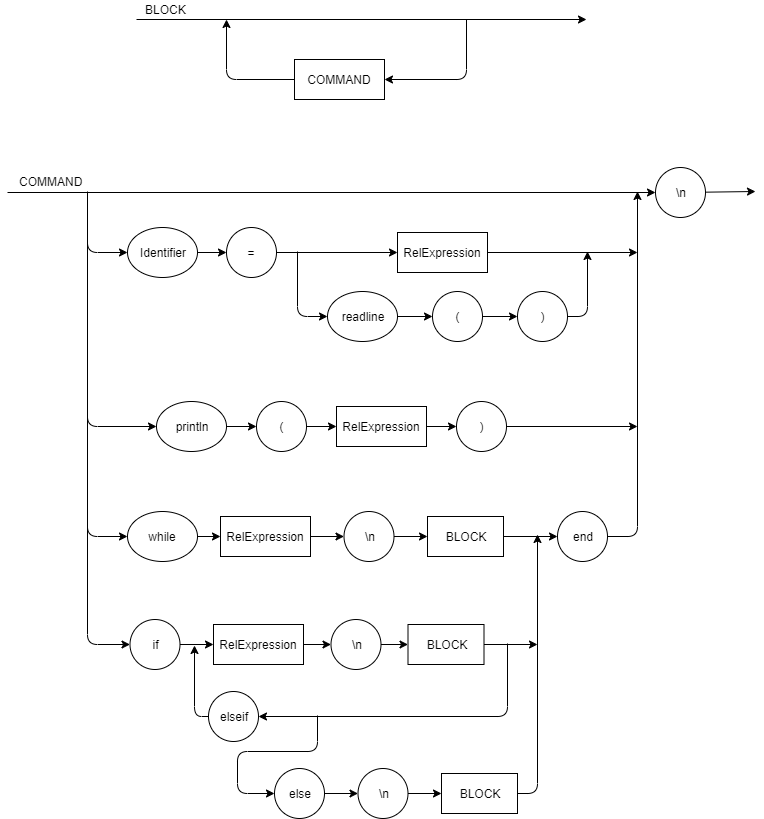

The diagram above was exported from draw.io. Its source (the exported page's mxGraphModel, read from the mxfile embedded in the PNG):
<mxGraphModel dx="1094" dy="232" grid="1" gridSize="10" guides="1" tooltips="1" connect="1" arrows="1" fold="1" page="1" pageScale="1" pageWidth="827" pageHeight="1169" math="0" shadow="0">
  <root>
    <mxCell id="0" />
    <mxCell id="1" parent="0" />
    <mxCell id="defN4nGUiw-y-V0pycVe-1" value="" style="endArrow=classic;html=1;" parent="1" edge="1">
      <mxGeometry width="50" height="50" relative="1" as="geometry">
        <mxPoint x="189" y="58" as="sourcePoint" />
        <mxPoint x="639" y="58" as="targetPoint" />
      </mxGeometry>
    </mxCell>
    <mxCell id="defN4nGUiw-y-V0pycVe-2" value="COMMAND" style="rounded=0;whiteSpace=wrap;html=1;" parent="1" vertex="1">
      <mxGeometry x="347" y="98" width="90" height="40" as="geometry" />
    </mxCell>
    <mxCell id="defN4nGUiw-y-V0pycVe-3" value="" style="endArrow=classic;html=1;entryX=1;entryY=0.5;entryDx=0;entryDy=0;" parent="1" target="defN4nGUiw-y-V0pycVe-2" edge="1">
      <mxGeometry width="50" height="50" relative="1" as="geometry">
        <mxPoint x="519" y="58" as="sourcePoint" />
        <mxPoint x="229" y="158" as="targetPoint" />
        <Array as="points">
          <mxPoint x="519" y="118" />
        </Array>
      </mxGeometry>
    </mxCell>
    <mxCell id="defN4nGUiw-y-V0pycVe-4" value="" style="endArrow=classic;html=1;exitX=0;exitY=0.5;exitDx=0;exitDy=0;" parent="1" source="defN4nGUiw-y-V0pycVe-2" edge="1">
      <mxGeometry width="50" height="50" relative="1" as="geometry">
        <mxPoint x="179" y="208" as="sourcePoint" />
        <mxPoint x="279" y="58" as="targetPoint" />
        <Array as="points">
          <mxPoint x="279" y="118" />
        </Array>
      </mxGeometry>
    </mxCell>
    <mxCell id="defN4nGUiw-y-V0pycVe-5" value="BLOCK" style="text;html=1;resizable=0;points=[];autosize=1;align=left;verticalAlign=top;spacingTop=-4;" parent="1" vertex="1">
      <mxGeometry x="196" y="39" width="60" height="20" as="geometry" />
    </mxCell>
    <mxCell id="defN4nGUiw-y-V0pycVe-6" value="" style="endArrow=classic;html=1;" parent="1" source="defN4nGUiw-y-V0pycVe-7" edge="1">
      <mxGeometry width="50" height="50" relative="1" as="geometry">
        <mxPoint x="348" y="230" as="sourcePoint" />
        <mxPoint x="808" y="230" as="targetPoint" />
      </mxGeometry>
    </mxCell>
    <mxCell id="defN4nGUiw-y-V0pycVe-7" value="\n" style="ellipse;whiteSpace=wrap;html=1;" parent="1" vertex="1">
      <mxGeometry x="708" y="206" width="50" height="50" as="geometry" />
    </mxCell>
    <mxCell id="defN4nGUiw-y-V0pycVe-8" value="" style="endArrow=classic;html=1;" parent="1" target="defN4nGUiw-y-V0pycVe-7" edge="1">
      <mxGeometry width="50" height="50" relative="1" as="geometry">
        <mxPoint x="60" y="231" as="sourcePoint" />
        <mxPoint x="735" y="230" as="targetPoint" />
      </mxGeometry>
    </mxCell>
    <mxCell id="defN4nGUiw-y-V0pycVe-15" style="edgeStyle=orthogonalEdgeStyle;rounded=0;orthogonalLoop=1;jettySize=auto;html=1;exitX=1;exitY=0.5;exitDx=0;exitDy=0;entryX=0;entryY=0.5;entryDx=0;entryDy=0;" parent="1" source="defN4nGUiw-y-V0pycVe-9" target="defN4nGUiw-y-V0pycVe-10" edge="1">
      <mxGeometry relative="1" as="geometry" />
    </mxCell>
    <mxCell id="defN4nGUiw-y-V0pycVe-9" value="Identifier" style="ellipse;whiteSpace=wrap;html=1;" parent="1" vertex="1">
      <mxGeometry x="180" y="266" width="70" height="50" as="geometry" />
    </mxCell>
    <mxCell id="defN4nGUiw-y-V0pycVe-14" style="edgeStyle=orthogonalEdgeStyle;rounded=0;orthogonalLoop=1;jettySize=auto;html=1;exitX=1;exitY=0.5;exitDx=0;exitDy=0;entryX=0;entryY=0.5;entryDx=0;entryDy=0;" parent="1" source="defN4nGUiw-y-V0pycVe-10" target="defN4nGUiw-y-V0pycVe-11" edge="1">
      <mxGeometry relative="1" as="geometry" />
    </mxCell>
    <mxCell id="defN4nGUiw-y-V0pycVe-10" value="=" style="ellipse;whiteSpace=wrap;html=1;" parent="1" vertex="1">
      <mxGeometry x="279" y="266" width="50" height="50" as="geometry" />
    </mxCell>
    <mxCell id="defN4nGUiw-y-V0pycVe-11" value="RelExpression" style="rounded=0;whiteSpace=wrap;html=1;" parent="1" vertex="1">
      <mxGeometry x="450" y="271" width="90" height="40" as="geometry" />
    </mxCell>
    <mxCell id="defN4nGUiw-y-V0pycVe-16" value="" style="endArrow=classic;html=1;entryX=0;entryY=0.5;entryDx=0;entryDy=0;" parent="1" target="defN4nGUiw-y-V0pycVe-9" edge="1">
      <mxGeometry width="50" height="50" relative="1" as="geometry">
        <mxPoint x="140" y="230" as="sourcePoint" />
        <mxPoint x="315" y="340" as="targetPoint" />
        <Array as="points">
          <mxPoint x="140" y="291" />
        </Array>
      </mxGeometry>
    </mxCell>
    <mxCell id="defN4nGUiw-y-V0pycVe-22" style="edgeStyle=orthogonalEdgeStyle;rounded=0;orthogonalLoop=1;jettySize=auto;html=1;exitX=1;exitY=0.5;exitDx=0;exitDy=0;entryX=0;entryY=0.5;entryDx=0;entryDy=0;" parent="1" source="defN4nGUiw-y-V0pycVe-17" target="defN4nGUiw-y-V0pycVe-18" edge="1">
      <mxGeometry relative="1" as="geometry" />
    </mxCell>
    <mxCell id="defN4nGUiw-y-V0pycVe-17" value="println" style="ellipse;whiteSpace=wrap;html=1;" parent="1" vertex="1">
      <mxGeometry x="209" y="440" width="70" height="50" as="geometry" />
    </mxCell>
    <mxCell id="defN4nGUiw-y-V0pycVe-23" style="edgeStyle=orthogonalEdgeStyle;rounded=0;orthogonalLoop=1;jettySize=auto;html=1;exitX=1;exitY=0.5;exitDx=0;exitDy=0;entryX=0;entryY=0.5;entryDx=0;entryDy=0;" parent="1" source="defN4nGUiw-y-V0pycVe-18" target="defN4nGUiw-y-V0pycVe-19" edge="1">
      <mxGeometry relative="1" as="geometry" />
    </mxCell>
    <mxCell id="defN4nGUiw-y-V0pycVe-18" value="(" style="ellipse;whiteSpace=wrap;html=1;" parent="1" vertex="1">
      <mxGeometry x="309" y="440" width="50" height="50" as="geometry" />
    </mxCell>
    <mxCell id="defN4nGUiw-y-V0pycVe-24" style="edgeStyle=orthogonalEdgeStyle;rounded=0;orthogonalLoop=1;jettySize=auto;html=1;exitX=1;exitY=0.5;exitDx=0;exitDy=0;entryX=0;entryY=0.5;entryDx=0;entryDy=0;" parent="1" source="defN4nGUiw-y-V0pycVe-19" target="defN4nGUiw-y-V0pycVe-20" edge="1">
      <mxGeometry relative="1" as="geometry" />
    </mxCell>
    <mxCell id="defN4nGUiw-y-V0pycVe-19" value="RelExpression" style="rounded=0;whiteSpace=wrap;html=1;" parent="1" vertex="1">
      <mxGeometry x="389" y="445" width="90" height="40" as="geometry" />
    </mxCell>
    <mxCell id="defN4nGUiw-y-V0pycVe-20" value=")" style="ellipse;whiteSpace=wrap;html=1;" parent="1" vertex="1">
      <mxGeometry x="509" y="440" width="50" height="50" as="geometry" />
    </mxCell>
    <mxCell id="defN4nGUiw-y-V0pycVe-21" value="" style="endArrow=classic;html=1;entryX=0;entryY=0.5;entryDx=0;entryDy=0;" parent="1" target="defN4nGUiw-y-V0pycVe-17" edge="1">
      <mxGeometry width="50" height="50" relative="1" as="geometry">
        <mxPoint x="140" y="270" as="sourcePoint" />
        <mxPoint x="100" y="420" as="targetPoint" />
        <Array as="points">
          <mxPoint x="140" y="465" />
        </Array>
      </mxGeometry>
    </mxCell>
    <mxCell id="defN4nGUiw-y-V0pycVe-25" value="" style="endArrow=classic;html=1;exitX=1;exitY=0.5;exitDx=0;exitDy=0;" parent="1" source="q_IPDbfoaq0Z0eR2qjk9-18" edge="1">
      <mxGeometry width="50" height="50" relative="1" as="geometry">
        <mxPoint x="650" y="830" as="sourcePoint" />
        <mxPoint x="690" y="230" as="targetPoint" />
        <Array as="points">
          <mxPoint x="690" y="575" />
        </Array>
      </mxGeometry>
    </mxCell>
    <mxCell id="defN4nGUiw-y-V0pycVe-26" value="COMMAND" style="text;html=1;resizable=0;points=[];autosize=1;align=left;verticalAlign=top;spacingTop=-4;" parent="1" vertex="1">
      <mxGeometry x="70" y="211" width="80" height="20" as="geometry" />
    </mxCell>
    <mxCell id="q_IPDbfoaq0Z0eR2qjk9-1" value="" style="endArrow=classic;html=1;exitX=1;exitY=0.5;exitDx=0;exitDy=0;" edge="1" parent="1" source="defN4nGUiw-y-V0pycVe-11">
      <mxGeometry width="50" height="50" relative="1" as="geometry">
        <mxPoint x="566" y="291" as="sourcePoint" />
        <mxPoint x="690" y="291" as="targetPoint" />
      </mxGeometry>
    </mxCell>
    <mxCell id="q_IPDbfoaq0Z0eR2qjk9-2" value="readline" style="ellipse;whiteSpace=wrap;html=1;" vertex="1" parent="1">
      <mxGeometry x="380" y="330" width="70" height="50" as="geometry" />
    </mxCell>
    <mxCell id="q_IPDbfoaq0Z0eR2qjk9-3" style="edgeStyle=orthogonalEdgeStyle;rounded=0;orthogonalLoop=1;jettySize=auto;html=1;exitX=1;exitY=0.5;exitDx=0;exitDy=0;entryX=0;entryY=0.5;entryDx=0;entryDy=0;" edge="1" parent="1" target="q_IPDbfoaq0Z0eR2qjk9-4" source="q_IPDbfoaq0Z0eR2qjk9-2">
      <mxGeometry relative="1" as="geometry">
        <mxPoint x="499" y="355" as="sourcePoint" />
      </mxGeometry>
    </mxCell>
    <mxCell id="q_IPDbfoaq0Z0eR2qjk9-4" value="(" style="ellipse;whiteSpace=wrap;html=1;" vertex="1" parent="1">
      <mxGeometry x="485" y="330" width="50" height="50" as="geometry" />
    </mxCell>
    <mxCell id="q_IPDbfoaq0Z0eR2qjk9-5" style="edgeStyle=orthogonalEdgeStyle;rounded=0;orthogonalLoop=1;jettySize=auto;html=1;exitX=1;exitY=0.5;exitDx=0;exitDy=0;entryX=0;entryY=0.5;entryDx=0;entryDy=0;" edge="1" parent="1" target="q_IPDbfoaq0Z0eR2qjk9-6" source="q_IPDbfoaq0Z0eR2qjk9-4">
      <mxGeometry relative="1" as="geometry">
        <mxPoint x="564" y="355" as="sourcePoint" />
      </mxGeometry>
    </mxCell>
    <mxCell id="q_IPDbfoaq0Z0eR2qjk9-6" value=")" style="ellipse;whiteSpace=wrap;html=1;" vertex="1" parent="1">
      <mxGeometry x="570" y="330" width="50" height="50" as="geometry" />
    </mxCell>
    <mxCell id="q_IPDbfoaq0Z0eR2qjk9-7" value="" style="endArrow=classic;html=1;entryX=0;entryY=0.5;entryDx=0;entryDy=0;" edge="1" parent="1" target="q_IPDbfoaq0Z0eR2qjk9-2">
      <mxGeometry width="50" height="50" relative="1" as="geometry">
        <mxPoint x="350" y="290" as="sourcePoint" />
        <mxPoint x="279" y="380" as="targetPoint" />
        <Array as="points">
          <mxPoint x="350" y="355" />
        </Array>
      </mxGeometry>
    </mxCell>
    <mxCell id="q_IPDbfoaq0Z0eR2qjk9-8" value="" style="endArrow=classic;html=1;exitX=1;exitY=0.5;exitDx=0;exitDy=0;" edge="1" parent="1" source="q_IPDbfoaq0Z0eR2qjk9-6">
      <mxGeometry width="50" height="50" relative="1" as="geometry">
        <mxPoint x="635" y="405" as="sourcePoint" />
        <mxPoint x="640" y="290" as="targetPoint" />
        <Array as="points">
          <mxPoint x="640" y="355" />
        </Array>
      </mxGeometry>
    </mxCell>
    <mxCell id="q_IPDbfoaq0Z0eR2qjk9-9" value="while" style="ellipse;whiteSpace=wrap;html=1;" vertex="1" parent="1">
      <mxGeometry x="180" y="550" width="70" height="50" as="geometry" />
    </mxCell>
    <mxCell id="q_IPDbfoaq0Z0eR2qjk9-10" value="RelExpression" style="rounded=0;whiteSpace=wrap;html=1;" vertex="1" parent="1">
      <mxGeometry x="273" y="555" width="90" height="40" as="geometry" />
    </mxCell>
    <mxCell id="q_IPDbfoaq0Z0eR2qjk9-11" value="" style="endArrow=classic;html=1;entryX=0;entryY=0.5;entryDx=0;entryDy=0;exitX=1;exitY=0.5;exitDx=0;exitDy=0;" edge="1" parent="1" source="q_IPDbfoaq0Z0eR2qjk9-9" target="q_IPDbfoaq0Z0eR2qjk9-10">
      <mxGeometry width="50" height="50" relative="1" as="geometry">
        <mxPoint x="241" y="630" as="sourcePoint" />
        <mxPoint x="291" y="580" as="targetPoint" />
      </mxGeometry>
    </mxCell>
    <mxCell id="q_IPDbfoaq0Z0eR2qjk9-12" value="BLOCK" style="rounded=0;whiteSpace=wrap;html=1;" vertex="1" parent="1">
      <mxGeometry x="480" y="555" width="76" height="40" as="geometry" />
    </mxCell>
    <mxCell id="q_IPDbfoaq0Z0eR2qjk9-14" value="\n" style="ellipse;whiteSpace=wrap;html=1;" vertex="1" parent="1">
      <mxGeometry x="396.5" y="550" width="50" height="50" as="geometry" />
    </mxCell>
    <mxCell id="q_IPDbfoaq0Z0eR2qjk9-15" value="" style="endArrow=classic;html=1;exitX=1;exitY=0.5;exitDx=0;exitDy=0;entryX=0;entryY=0.5;entryDx=0;entryDy=0;" edge="1" parent="1" source="q_IPDbfoaq0Z0eR2qjk9-10" target="q_IPDbfoaq0Z0eR2qjk9-14">
      <mxGeometry width="50" height="50" relative="1" as="geometry">
        <mxPoint x="346.5" y="645" as="sourcePoint" />
        <mxPoint x="396.5" y="595" as="targetPoint" />
      </mxGeometry>
    </mxCell>
    <mxCell id="q_IPDbfoaq0Z0eR2qjk9-16" value="" style="endArrow=classic;html=1;exitX=1;exitY=0.5;exitDx=0;exitDy=0;entryX=0;entryY=0.5;entryDx=0;entryDy=0;" edge="1" parent="1" source="q_IPDbfoaq0Z0eR2qjk9-14" target="q_IPDbfoaq0Z0eR2qjk9-12">
      <mxGeometry width="50" height="50" relative="1" as="geometry">
        <mxPoint x="425" y="660" as="sourcePoint" />
        <mxPoint x="475" y="610" as="targetPoint" />
      </mxGeometry>
    </mxCell>
    <mxCell id="q_IPDbfoaq0Z0eR2qjk9-17" value="" style="endArrow=classic;html=1;exitX=1;exitY=0.5;exitDx=0;exitDy=0;entryX=0;entryY=0.5;entryDx=0;entryDy=0;" edge="1" parent="1" source="q_IPDbfoaq0Z0eR2qjk9-12" target="q_IPDbfoaq0Z0eR2qjk9-18">
      <mxGeometry width="50" height="50" relative="1" as="geometry">
        <mxPoint x="561" y="595" as="sourcePoint" />
        <mxPoint x="556" y="690" as="targetPoint" />
      </mxGeometry>
    </mxCell>
    <mxCell id="q_IPDbfoaq0Z0eR2qjk9-18" value="end" style="ellipse;whiteSpace=wrap;html=1;" vertex="1" parent="1">
      <mxGeometry x="610" y="550" width="50" height="50" as="geometry" />
    </mxCell>
    <mxCell id="q_IPDbfoaq0Z0eR2qjk9-19" value="" style="endArrow=classic;html=1;entryX=0;entryY=0.5;entryDx=0;entryDy=0;" edge="1" parent="1" target="q_IPDbfoaq0Z0eR2qjk9-9">
      <mxGeometry width="50" height="50" relative="1" as="geometry">
        <mxPoint x="140" y="440" as="sourcePoint" />
        <mxPoint x="190" y="570" as="targetPoint" />
        <Array as="points">
          <mxPoint x="140" y="575" />
        </Array>
      </mxGeometry>
    </mxCell>
    <mxCell id="q_IPDbfoaq0Z0eR2qjk9-21" value="RelExpression" style="rounded=0;whiteSpace=wrap;html=1;" vertex="1" parent="1">
      <mxGeometry x="266" y="663" width="90" height="40" as="geometry" />
    </mxCell>
    <mxCell id="q_IPDbfoaq0Z0eR2qjk9-22" value="" style="endArrow=classic;html=1;entryX=0;entryY=0.5;entryDx=0;entryDy=0;exitX=1;exitY=0.5;exitDx=0;exitDy=0;" edge="1" parent="1" source="q_IPDbfoaq0Z0eR2qjk9-29" target="q_IPDbfoaq0Z0eR2qjk9-21">
      <mxGeometry width="50" height="50" relative="1" as="geometry">
        <mxPoint x="243" y="683" as="sourcePoint" />
        <mxPoint x="284" y="688" as="targetPoint" />
      </mxGeometry>
    </mxCell>
    <mxCell id="q_IPDbfoaq0Z0eR2qjk9-23" value="BLOCK" style="rounded=0;whiteSpace=wrap;html=1;" vertex="1" parent="1">
      <mxGeometry x="460.5" y="663" width="76" height="40" as="geometry" />
    </mxCell>
    <mxCell id="q_IPDbfoaq0Z0eR2qjk9-24" value="\n" style="ellipse;whiteSpace=wrap;html=1;" vertex="1" parent="1">
      <mxGeometry x="383.5" y="658" width="50" height="50" as="geometry" />
    </mxCell>
    <mxCell id="q_IPDbfoaq0Z0eR2qjk9-25" value="" style="endArrow=classic;html=1;exitX=1;exitY=0.5;exitDx=0;exitDy=0;entryX=0;entryY=0.5;entryDx=0;entryDy=0;" edge="1" parent="1" source="q_IPDbfoaq0Z0eR2qjk9-21" target="q_IPDbfoaq0Z0eR2qjk9-24">
      <mxGeometry width="50" height="50" relative="1" as="geometry">
        <mxPoint x="339.5" y="753" as="sourcePoint" />
        <mxPoint x="389.5" y="703" as="targetPoint" />
      </mxGeometry>
    </mxCell>
    <mxCell id="q_IPDbfoaq0Z0eR2qjk9-26" value="" style="endArrow=classic;html=1;exitX=1;exitY=0.5;exitDx=0;exitDy=0;entryX=0;entryY=0.5;entryDx=0;entryDy=0;" edge="1" parent="1" source="q_IPDbfoaq0Z0eR2qjk9-24" target="q_IPDbfoaq0Z0eR2qjk9-23">
      <mxGeometry width="50" height="50" relative="1" as="geometry">
        <mxPoint x="418" y="768" as="sourcePoint" />
        <mxPoint x="468" y="718" as="targetPoint" />
      </mxGeometry>
    </mxCell>
    <mxCell id="q_IPDbfoaq0Z0eR2qjk9-27" value="" style="endArrow=classic;html=1;exitX=1;exitY=0.5;exitDx=0;exitDy=0;" edge="1" parent="1" source="q_IPDbfoaq0Z0eR2qjk9-39">
      <mxGeometry width="50" height="50" relative="1" as="geometry">
        <mxPoint x="600" y="700" as="sourcePoint" />
        <mxPoint x="590" y="573" as="targetPoint" />
        <Array as="points">
          <mxPoint x="590" y="832" />
        </Array>
      </mxGeometry>
    </mxCell>
    <mxCell id="q_IPDbfoaq0Z0eR2qjk9-29" value="if" style="ellipse;whiteSpace=wrap;html=1;" vertex="1" parent="1">
      <mxGeometry x="182.5" y="658" width="50" height="50" as="geometry" />
    </mxCell>
    <mxCell id="q_IPDbfoaq0Z0eR2qjk9-30" value="" style="endArrow=classic;html=1;entryX=0;entryY=0.5;entryDx=0;entryDy=0;" edge="1" parent="1" target="q_IPDbfoaq0Z0eR2qjk9-29">
      <mxGeometry width="50" height="50" relative="1" as="geometry">
        <mxPoint x="140" y="550" as="sourcePoint" />
        <mxPoint x="180.5" y="670" as="targetPoint" />
        <Array as="points">
          <mxPoint x="140" y="683" />
        </Array>
      </mxGeometry>
    </mxCell>
    <mxCell id="q_IPDbfoaq0Z0eR2qjk9-31" value="" style="endArrow=classic;html=1;exitX=1;exitY=0.5;exitDx=0;exitDy=0;" edge="1" parent="1" source="defN4nGUiw-y-V0pycVe-20">
      <mxGeometry width="50" height="50" relative="1" as="geometry">
        <mxPoint x="570" y="540" as="sourcePoint" />
        <mxPoint x="690" y="465" as="targetPoint" />
      </mxGeometry>
    </mxCell>
    <mxCell id="q_IPDbfoaq0Z0eR2qjk9-35" value="elseif" style="ellipse;whiteSpace=wrap;html=1;" vertex="1" parent="1">
      <mxGeometry x="261" y="730" width="50" height="50" as="geometry" />
    </mxCell>
    <mxCell id="q_IPDbfoaq0Z0eR2qjk9-36" value="" style="endArrow=classic;html=1;entryX=1;entryY=0.5;entryDx=0;entryDy=0;" edge="1" parent="1" target="q_IPDbfoaq0Z0eR2qjk9-35">
      <mxGeometry width="50" height="50" relative="1" as="geometry">
        <mxPoint x="560" y="682" as="sourcePoint" />
        <mxPoint x="340" y="730" as="targetPoint" />
        <Array as="points">
          <mxPoint x="560" y="755" />
        </Array>
      </mxGeometry>
    </mxCell>
    <mxCell id="q_IPDbfoaq0Z0eR2qjk9-37" value="" style="endArrow=classic;html=1;exitX=0;exitY=0.5;exitDx=0;exitDy=0;" edge="1" parent="1" source="q_IPDbfoaq0Z0eR2qjk9-35">
      <mxGeometry width="50" height="50" relative="1" as="geometry">
        <mxPoint x="362" y="770" as="sourcePoint" />
        <mxPoint x="247" y="684" as="targetPoint" />
        <Array as="points">
          <mxPoint x="247" y="755" />
        </Array>
      </mxGeometry>
    </mxCell>
    <mxCell id="q_IPDbfoaq0Z0eR2qjk9-38" value="else" style="ellipse;whiteSpace=wrap;html=1;" vertex="1" parent="1">
      <mxGeometry x="327" y="807" width="50" height="50" as="geometry" />
    </mxCell>
    <mxCell id="q_IPDbfoaq0Z0eR2qjk9-39" value="BLOCK" style="rounded=0;whiteSpace=wrap;html=1;" vertex="1" parent="1">
      <mxGeometry x="494" y="812" width="76" height="40" as="geometry" />
    </mxCell>
    <mxCell id="q_IPDbfoaq0Z0eR2qjk9-40" value="\n" style="ellipse;whiteSpace=wrap;html=1;" vertex="1" parent="1">
      <mxGeometry x="410.5" y="807" width="50" height="50" as="geometry" />
    </mxCell>
    <mxCell id="q_IPDbfoaq0Z0eR2qjk9-41" value="" style="endArrow=classic;html=1;entryX=0;entryY=0.5;entryDx=0;entryDy=0;exitX=1;exitY=0.5;exitDx=0;exitDy=0;" edge="1" parent="1" target="q_IPDbfoaq0Z0eR2qjk9-40" source="q_IPDbfoaq0Z0eR2qjk9-38">
      <mxGeometry width="50" height="50" relative="1" as="geometry">
        <mxPoint x="388" y="857" as="sourcePoint" />
        <mxPoint x="410.5" y="852" as="targetPoint" />
      </mxGeometry>
    </mxCell>
    <mxCell id="q_IPDbfoaq0Z0eR2qjk9-42" value="" style="endArrow=classic;html=1;exitX=1;exitY=0.5;exitDx=0;exitDy=0;entryX=0;entryY=0.5;entryDx=0;entryDy=0;" edge="1" parent="1" source="q_IPDbfoaq0Z0eR2qjk9-40" target="q_IPDbfoaq0Z0eR2qjk9-39">
      <mxGeometry width="50" height="50" relative="1" as="geometry">
        <mxPoint x="439" y="917" as="sourcePoint" />
        <mxPoint x="489" y="867" as="targetPoint" />
      </mxGeometry>
    </mxCell>
    <mxCell id="q_IPDbfoaq0Z0eR2qjk9-43" value="" style="endArrow=classic;html=1;entryX=0;entryY=0.5;entryDx=0;entryDy=0;" edge="1" parent="1" target="q_IPDbfoaq0Z0eR2qjk9-38">
      <mxGeometry width="50" height="50" relative="1" as="geometry">
        <mxPoint x="370" y="754" as="sourcePoint" />
        <mxPoint x="100" y="864" as="targetPoint" />
        <Array as="points">
          <mxPoint x="370" y="790" />
          <mxPoint x="290" y="790" />
          <mxPoint x="290" y="832" />
        </Array>
      </mxGeometry>
    </mxCell>
    <mxCell id="q_IPDbfoaq0Z0eR2qjk9-44" value="" style="endArrow=classic;html=1;exitX=1;exitY=0.5;exitDx=0;exitDy=0;" edge="1" parent="1" source="q_IPDbfoaq0Z0eR2qjk9-23">
      <mxGeometry width="50" height="50" relative="1" as="geometry">
        <mxPoint x="660" y="790" as="sourcePoint" />
        <mxPoint x="590" y="683" as="targetPoint" />
      </mxGeometry>
    </mxCell>
  </root>
</mxGraphModel>